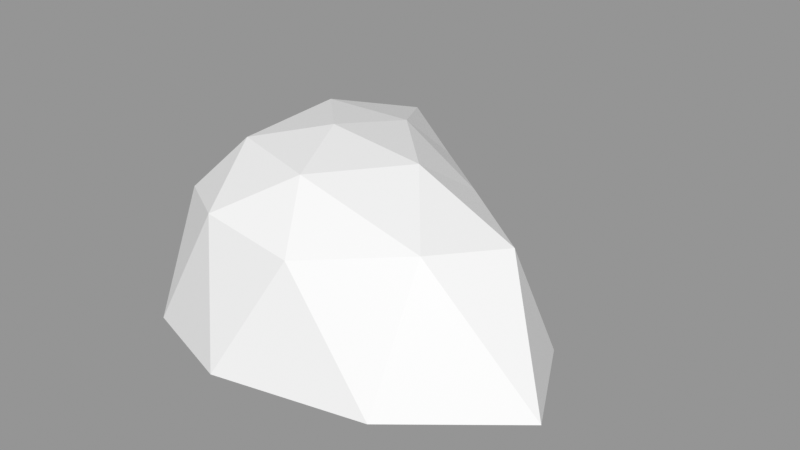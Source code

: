 # Source: Rock_Round_s_2C_01.blend  (saved by Blender 3.0.42; exported with 4.5.12 LTS)
import bpy
from mathutils import Matrix  # noqa: F401  (used for matrix-valued properties, if any)

bpy.ops.wm.read_factory_settings(use_empty=True)
scene = bpy.context.scene
scene.name = 'Scene'

# ---- images (referenced by path relative to the original .blend; pixels are not part of the script)
import os
ASSET_DIR = os.environ.get("B2B_ASSET_DIR", "")  # directory of the original .blend (textures are referenced by path, not embedded)
HERE = os.path.dirname(os.path.abspath(__file__))  # packed textures are extracted next to this script under _unpacked/

def load_image(name, relpath, width, height, colorspace="sRGB"):
    """Load a texture the original file referenced (path relative to the .blend, or extracted next to this script)."""
    p = next((c for c in (os.path.join(HERE, relpath), os.path.join(ASSET_DIR, relpath)) if relpath and os.path.exists(c)), "")
    if p:
        img = bpy.data.images.load(p, check_existing=True)
        img.name = name
    else:  # same state as the original file: an image datablock whose file is absent (Cycles renders it pink)
        img = bpy.data.images.new(name, width, height)
        img.source = "FILE"
        img.filepath = "//" + (relpath or name)
    img.colorspace_settings.name = colorspace
    return img
img_rocks_texture_atlas_1024x1024_png = load_image('Rocks_Texture_Atlas_1024x1024.png', 'Rocks_Texture_Atlas_1024x1024.png', 1024, 1024, 'sRGB')

# ---- materials (node trees are filled in below, after node groups)
mat_rocks_070 = bpy.data.materials.new('Rocks.070')
mat_rocks_070.use_transparent_shadow = False
mat_rocks_070.diffuse_color = (1.0, 1.0, 1.0, 1.0)
mat_rocks_070.roughness = 0.69
mat_rocks_070.specular_intensity = 0.0
mat_material_061 = bpy.data.materials.new('Material.061')
mat_material_061.use_transparent_shadow = False
mat_material_061.roughness = 0.5

# ---- material node trees
mat_rocks_070.use_nodes = True; mat_rocks_070.node_tree.nodes.clear()
_N = mat_rocks_070.node_tree.nodes; _L = mat_rocks_070.node_tree.links
n0 = _N.new('ShaderNodeBsdfPrincipled'); n0.name = 'Principled BSDF'; n0.location = (10, 300)
n0.distribution = 'GGX'
n0.subsurface_method = 'RANDOM_WALK_SKIN'
n0.inputs[2].default_value = 0.69
n0.inputs[3].default_value = 1.45
n0.inputs[4].default_value = 0.0
n0.inputs[13].default_value = 0.0
n1 = _N.new('ShaderNodeOutputMaterial'); n1.name = 'Material Output'; n1.location = (300, 300)
n2 = _N.new('ShaderNodeNormalMap'); n2.name = 'Normal Map'; n2.location = (-300, -300)
n2.label = 'Normal/Map'
n3 = _N.new('ShaderNodeTexImage'); n3.name = 'Image Texture'; n3.location = (-300, 600)
n3.image = img_rocks_texture_atlas_1024x1024_png
_L.new(n0.outputs[0], n1.inputs[0])
_L.new(n2.outputs[0], n0.inputs[5])
_L.new(n3.outputs[0], n0.inputs[0])
n1.is_active_output = True
mat_material_061.use_nodes = True; mat_material_061.node_tree.nodes.clear()
_N = mat_material_061.node_tree.nodes; _L = mat_material_061.node_tree.links
n0 = _N.new('ShaderNodeBsdfPrincipled'); n0.name = 'Principled BSDF'; n0.location = (10, 300)
n0.distribution = 'GGX'
n0.subsurface_method = 'RANDOM_WALK_SKIN'
n0.inputs[3].default_value = 1.45
n0.inputs[27].default_value = (0.0, 0.0, 0.0, 1.0)
n0.inputs[28].default_value = 1.0
n1 = _N.new('ShaderNodeOutputMaterial'); n1.name = 'Material Output'; n1.location = (300, 300)
n2 = _N.new('ShaderNodeNormalMap'); n2.name = 'Normal Map'; n2.location = (-300, -300)
n2.label = 'Normal/Map'
n2.inputs[0].default_value = 0.0
_L.new(n0.outputs[0], n1.inputs[0])
_L.new(n2.outputs[0], n0.inputs[5])
n1.is_active_output = True

# ---- meshes
me_rock_round_s_2c_01_002 = bpy.data.meshes.new('Rock_Round_s_2C_01.002')
me_rock_round_s_2c_01_002.from_pydata([(0.08764, 0.08731, 0.1751), (-0.1349, 0.08438, 0.1082), (-0.1489, 0.09128, -0.1882), (0.04114, 0.08482, -0.1713), (0.2645, 0.09203, 0.00194), (8.369e-07, 0.1671, 1.255e-05), (0.3563, -0.05761, 0.07392), (0.2891, -0.05761, -0.05483), (0.01948, -0.05761, 0.2338), (0.215, -0.05761, 0.1896), (-0.2105, -0.05771, 0.06401), (-0.1159, -0.05768, 0.1896), (-0.1396, -0.05761, -0.3187), (-0.2236, -0.05761, -0.1498), (0.1138, -0.0587, -0.1375), (-0.0144, -0.05761, -0.2853), (0.2151, 0.1069, 0.1029), (-0.04166, 0.09893, 0.1665), (-0.1725, 0.09932, -0.02467), (-0.05723, 0.1066, -0.2281), (0.1526, 0.09884, -0.07719), (0.04365, 0.15, 0.1029), (0.1318, 0.1538, 0.002741), (-0.08326, 0.1487, 0.06359), (-0.08749, 0.1523, -0.08768), (0.02873, 0.1487, -0.1006), (-1.042e-05, -0.092, -0.06484), (-0.1284, -0.09204, -0.07775), (0.1733, -0.07465, 0.05478)], [], [(0, 16, 21), (1, 17, 23), (2, 18, 24), (3, 19, 25), (4, 20, 22), (22, 25, 5), (22, 20, 25), (20, 3, 25), (25, 24, 5), (25, 19, 24), (19, 2, 24), (24, 23, 5), (24, 18, 23), (18, 1, 23), (23, 21, 5), (23, 17, 21), (17, 0, 21), (21, 22, 5), (21, 16, 22), (16, 4, 22), (7, 20, 4), (7, 14, 20), (14, 3, 20), (15, 19, 3), (15, 12, 19), (12, 2, 19), (13, 18, 2), (13, 10, 18), (10, 1, 18), (11, 17, 1), (11, 8, 17), (8, 0, 17), (9, 16, 0), (9, 6, 16), (6, 4, 16), (14, 15, 3), (12, 13, 2), (10, 11, 1), (8, 9, 0), (6, 7, 4), (6, 9, 28), (28, 9, 8, 26), (26, 8, 11, 27), (13, 12, 27), (15, 26, 27, 12), (15, 14, 26), (10, 13, 27, 11), (14, 28, 26), (7, 6, 28, 14)])
me_rock_round_s_2c_01_002.polygons.foreach_set('use_smooth', [True] * 49)
me_rock_round_s_2c_01_002.polygons.foreach_set('material_index', [1, 1, 1, 1, 1, 1, 1, 1, 1, 1, 1, 1, 1, 1, 1, 1, 1, 1, 1, 1, 1, 1, 1, 1, 1, 1, 1, 1, 1, 1, 1, 1, 1, 1, 1, 1, 1, 1, 1, 1, 0, 0, 0, 0, 0, 0, 0, 0, 0])
_k = set([(0, 8), (0, 9), (0, 16), (0, 17), (0, 21), (1, 10), (1, 11), (1, 17), (1, 18), (1, 23), (2, 12), (2, 13), (2, 18), (2, 19), (2, 24), (3, 14), (3, 15), (3, 19), (3, 20), (3, 25), (4, 6), (4, 7), (4, 16), (4, 20), (4, 22), (5, 21), (5, 22), (5, 23), (5, 24), (5, 25), (6, 7), (6, 9), (6, 16), (6, 28), (7, 14), (7, 20), (8, 9), (8, 11), (8, 17), (8, 26), (9, 16), (9, 28), (10, 11), (10, 13), (10, 18), (11, 17), (11, 27), (12, 13), (12, 15), (12, 19), (12, 27), (13, 18), (13, 27), (14, 15), (14, 20), (14, 26), (14, 28), (15, 19), (15, 26), (16, 21), (16, 22), (17, 21), (17, 23), (18, 23), (18, 24), (19, 24), (19, 25), (20, 22), (20, 25), (21, 22), (21, 23), (22, 25), (23, 24), (24, 25), (26, 27), (26, 28)])
me_rock_round_s_2c_01_002.attributes.new('sharp_edge', 'BOOLEAN', 'EDGE').data.foreach_set('value', [ (min(e.vertices), max(e.vertices)) in _k for e in me_rock_round_s_2c_01_002.edges])
_uv = me_rock_round_s_2c_01_002.uv_layers.new(name='UVMap')
_uv.uv.foreach_set('vector', [120.7, 23.01, 121.4, 23.94, 120.1, 23.59, 118.8, 22.94, 119.7, 22.81, 119.1, 23.56, 117.9, 25.11, 118.2, 23.85, 118.7, 24.56, 119.4, 25.78, 118.5, 25.64, 119.5, 25.0, 121.5, 24.8, 120.5, 25.31, 120.5, 24.5, 120.5, 24.5, 119.5, 25.0, 119.6, 24.2, 120.5, 24.5, 120.5, 25.31, 119.5, 25.0, 120.5, 25.31, 119.4, 25.78, 119.5, 25.0, 119.5, 25.0, 118.7, 24.56, 119.6, 24.2, 119.5, 25.0, 118.5, 25.64, 118.7, 24.56, 118.5, 25.64, 117.9, 25.11, 118.7, 24.56, 118.7, 24.56, 119.1, 23.56, 119.6, 24.2, 118.7, 24.56, 118.2, 23.85, 119.1, 23.56, 118.2, 23.85, 118.8, 22.94, 119.1, 23.56, 119.1, 23.56, 120.1, 23.59, 119.6, 24.2, 119.1, 23.56, 119.7, 22.81, 120.1, 23.59, 119.7, 22.81, 120.7, 23.01, 120.1, 23.59, 120.1, 23.59, 120.5, 24.5, 119.6, 24.2, 120.1, 23.59, 121.4, 23.94, 120.5, 24.5, 121.4, 23.94, 121.5, 24.8, 120.5, 24.5, 122.4, 26.07, 120.5, 25.31, 121.5, 24.8, 122.4, 26.07, 120.5, 27.02, 120.5, 25.31, 120.5, 27.02, 119.4, 25.78, 120.5, 25.31, 118.3, 27.3, 118.5, 25.64, 119.4, 25.78, 118.3, 27.3, 116.9, 26.73, 118.5, 25.64, 116.9, 26.73, 117.9, 25.11, 118.5, 25.64, 116.3, 24.58, 118.2, 23.85, 117.9, 25.11, 116.3, 24.58, 117.3, 22.28, 118.2, 23.85, 117.3, 22.28, 118.8, 22.94, 118.2, 23.85, 118.9, 21.3, 119.7, 22.81, 118.8, 22.94, 118.9, 21.3, 120.6, 21.3, 119.7, 22.81, 120.6, 21.3, 120.7, 23.01, 119.7, 22.81, 122.5, 22.57, 121.4, 23.94, 120.7, 23.01, 122.5, 22.57, 123.4, 24.56, 121.4, 23.94, 123.4, 24.56, 121.5, 24.8, 121.4, 23.94, 120.5, 27.02, 118.3, 27.3, 119.4, 25.78, 116.9, 26.73, 116.3, 24.58, 117.9, 25.11, 117.3, 22.28, 118.9, 21.3, 118.8, 22.94, 120.6, 21.3, 122.5, 22.57, 120.7, 23.01, 123.4, 24.56, 122.4, 26.07, 121.5, 24.8, 73.94, 123.1, 73.05, 124.5, 72.3, 123.5, 72.3, 123.5, 73.05, 124.5, 71.48, 125.4, 70.47, 122.9, 70.47, 122.9, 71.48, 125.4, 70.18, 125.4, 69.35, 123.2, 68.28, 122.8, 68.53, 121.1, 69.35, 123.2, 69.71, 121.0, 70.47, 122.9, 69.35, 123.2, 68.53, 121.1, 69.71, 121.0, 71.26, 121.9, 70.47, 122.9, 69.01, 124.6, 68.28, 122.8, 69.35, 123.2, 70.18, 125.4, 71.26, 121.9, 72.3, 123.5, 70.47, 122.9, 73.01, 122.2, 73.94, 123.1, 72.3, 123.5, 71.26, 121.9])
me_rock_round_s_2c_01_002.materials.append(mat_rocks_070)
me_rock_round_s_2c_01_002.materials.append(mat_material_061)
me_rock_round_s_2c_01_002.use_remesh_fix_poles = True
me_rock_round_s_2c_01_002.use_remesh_preserve_attributes = False
me_rock_round_s_2c_01_002.update()
me_rock_round_s_2c_01_002.normals_split_custom_set([tuple(v) for v in zip(*[iter([0.2004, 0.7968, 0.5701, 0.2004, 0.7968, 0.5701, 0.2004, 0.7968, 0.5701, -0.4437, 0.7232, 0.5293, -0.4437, 0.7232, 0.5293, -0.4437, 0.7232, 0.5293, -0.5897, 0.798, -0.1244, -0.5897, 0.798, -0.1244, -0.5897, 0.798, -0.1244, 0.469, 0.6947, -0.5454, 0.469, 0.6947, -0.5454, 0.469, 0.6947, -0.5454, 0.373, 0.8067, -0.4583, 0.373, 0.8067, -0.4583, 0.373, 0.8067, -0.4583, 0.1022, 0.9833, -0.1508, 0.1022, 0.9833, -0.1508, 0.1022, 0.9833, -0.1508, 0.4056, 0.7988, -0.4443, 0.4056, 0.7988, -0.4443, 0.4056, 0.7988, -0.4443, 0.3967, 0.7146, -0.5761, 0.3967, 0.7146, -0.5761, 0.3967, 0.7146, -0.5761, 0.0107, 0.9841, -0.177, 0.0107, 0.9841, -0.177, 0.0107, 0.9841, -0.177, -0.00515, 0.9507, -0.3102, -0.00515, 0.9507, -0.3102, -0.00515, 0.9507, -0.3102, -0.3023, 0.8854, -0.353, -0.3023, 0.8854, -0.353, -0.3023, 0.8854, -0.353, -0.1947, 0.9804, 0.02858, -0.1947, 0.9804, 0.02858, -0.1947, 0.9804, 0.02858, -0.5101, 0.8594, 0.03455, -0.5101, 0.8594, 0.03455, -0.5101, 0.8594, 0.03455, -0.6541, 0.7086, 0.2645, -0.6541, 0.7086, 0.2645, -0.6541, 0.7086, 0.2645, -0.06942, 0.9789, 0.1922, -0.06942, 0.9789, 0.1922, -0.06942, 0.9789, 0.1922, -0.1577, 0.8624, 0.4811, -0.1577, 0.8624, 0.4811, -0.1577, 0.8624, 0.4811, 0.02564, 0.7623, 0.6467, 0.02564, 0.7623, 0.6467, 0.02564, 0.7623, 0.6467, 0.09694, 0.9876, 0.1231, 0.09694, 0.9876, 0.1231, 0.09694, 0.9876, 0.1231, 0.2365, 0.9404, 0.2442, 0.2365, 0.9404, 0.2442, 0.2365, 0.9404, 0.2442, 0.4215, 0.9039, 0.07324, 0.4215, 0.9039, 0.07324, 0.4215, 0.9039, 0.07324, 0.5504, 0.3737, -0.7466, 0.5504, 0.3737, -0.7466, 0.5504, 0.3737, -0.7466, 0.4134, 0.2351, -0.8797, 0.4134, 0.2351, -0.8797, 0.4134, 0.2351, -0.8797, 0.6288, 0.1383, -0.7652, 0.6288, 0.1383, -0.7652, 0.6288, 0.1383, -0.7652, 0.5233, 0.3985, -0.7532, 0.5233, 0.3985, -0.7532, 0.5233, 0.3985, -0.7532, 0.2396, 0.3742, -0.8959, 0.2396, 0.3742, -0.8959, 0.2396, 0.3742, -0.8959, -0.4038, 0.5889, -0.7001, -0.4038, 0.5889, -0.7001, -0.4038, 0.5889, -0.7001, -0.8985, 0.4125, -0.1501, -0.8985, 0.4125, -0.1501, -0.8985, 0.4125, -0.1501, -0.962, 0.2665, 0.05909, -0.962, 0.2665, 0.05909, -0.962, 0.2665, 0.05909, -0.8792, 0.3773, 0.2909, -0.8792, 0.3773, 0.2909, -0.8792, 0.3773, 0.2909, -0.5337, 0.3656, 0.7626, -0.5337, 0.3656, 0.7626, -0.5337, 0.3656, 0.7626, -0.2983, 0.2762, 0.9136, -0.2983, 0.2762, 0.9136, -0.2983, 0.2762, 0.9136, -0.02643, 0.386, 0.9221, -0.02643, 0.386, 0.9221, -0.02643, 0.386, 0.9221, 0.3945, 0.4282, 0.813, 0.3945, 0.4282, 0.813, 0.3945, 0.4282, 0.813, 0.5868, 0.3772, 0.7165, 0.5868, 0.3772, 0.7165, 0.5868, 0.3772, 0.7165, 0.7523, 0.5961, 0.2804, 0.7523, 0.5961, 0.2804, 0.7523, 0.5961, 0.2804, 0.737, 0.223, -0.638, 0.737, 0.223, -0.638, 0.737, 0.223, -0.638, -0.849, 0.3175, -0.4223, -0.849, 0.3175, -0.4223, -0.849, 0.3175, -0.4223, -0.7771, 0.2314, 0.5853, -0.7771, 0.2314, 0.5853, -0.7771, 0.2314, 0.5853, 0.2116, 0.2799, 0.9364, 0.2116, 0.2799, 0.9364, 0.2116, 0.2799, 0.9364, 0.8442, 0.3058, -0.4403, 0.8442, 0.3058, -0.4403, 0.8442, 0.3058, -0.4403, 0.08191, -0.9916, 0.1, 0.08191, -0.9916, 0.1, 0.08191, -0.9916, 0.1, 0.02329, -0.9931, 0.1146, 0.02329, -0.9931, 0.1146, 0.02329, -0.9931, 0.1146, 0.02329, -0.9931, 0.1146, -0.02602, -0.9922, 0.122, -0.02602, -0.9922, 0.122, -0.02602, -0.9922, 0.122, -0.02602, -0.9922, 0.122, -0.252, -0.9596, -0.1253, -0.252, -0.9596, -0.1253, -0.252, -0.9596, -0.1253, 0.02738, -0.9885, -0.149, 0.02738, -0.9885, -0.149, 0.02738, -0.9885, -0.149, 0.02738, -0.9885, -0.149, 0.1796, -0.9701, -0.1631, 0.1796, -0.9701, -0.1631, 0.1796, -0.9701, -0.1631, -0.26, -0.9621, 0.08231, -0.26, -0.9621, 0.08231, -0.26, -0.9621, 0.08231, -0.26, -0.9621, 0.08231, 0.1942, -0.9708, -0.1406, 0.1942, -0.9708, -0.1406, 0.1942, -0.9708, -0.1406, 0.07251, -0.9943, -0.07799, 0.07251, -0.9943, -0.07799, 0.07251, -0.9943, -0.07799, 0.07251, -0.9943, -0.07799])] * 3)])

# ---- objects
ob_rock_round_s_2c_01 = bpy.data.objects.new('Rock_Round_s_2C_01', me_rock_round_s_2c_01_002)

# ---- transforms, parenting, visibility, modifiers, constraints
ob_rock_round_s_2c_01.location = (0.0, 0.0, 0.0)
ob_rock_round_s_2c_01.rotation_euler = (1.571, -0.0, 0.0)
ob_rock_round_s_2c_01.color = (0.8, 0.8, 0.8, 1.0)

# ---- collection membership
scene.collection.objects.link(ob_rock_round_s_2c_01)

# ---- scene / render settings (as saved in the file)
scene.frame_start = 1; scene.frame_end = 250; scene.frame_set(1)
scene.render.engine = 'BLENDER_EEVEE_NEXT'
scene.cycles.sampling_pattern = 'TABULATED_SOBOL'
scene.cycles.use_light_tree = False
scene.view_settings.view_transform = 'Standard'
bpy.context.view_layer.update()

# ---- added for rendering (the .blend has no active camera and no usable light): camera, sun + grey world if the file has none
cam_auto = bpy.data.cameras.new('AutoCamera')
cam_auto.lens = 50.0
cam_auto.sensor_width = 36.0
cam_auto.clip_end = 1000.0
ob_auto_camera = bpy.data.objects.new('AutoCamera', cam_auto)
scene.collection.objects.link(ob_auto_camera)
ob_auto_camera.location = (0.84522, -0.892204, 0.66066)
ob_auto_camera.rotation_euler = (1.09748, -7.21219e-08, 0.694738)
scene.camera = ob_auto_camera
light_auto_sun = bpy.data.lights.new('AutoSun', 'SUN')
light_auto_sun.energy = 3.0
light_auto_sun.angle = 0.0523599
ob_auto_sun = bpy.data.objects.new('AutoSun', light_auto_sun)
scene.collection.objects.link(ob_auto_sun)
ob_auto_sun.rotation_euler = (0.872665, 0.174533, 0.523599)
if scene.world is None:
    world_auto = bpy.data.worlds.new('AutoWorld')
    world_auto.color = (0.3, 0.3, 0.3)
    scene.world = world_auto
bpy.context.view_layer.update()
